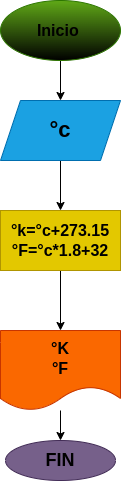

The diagram above was exported from draw.io. Its source (the exported page's mxGraphModel, read from the mxfile embedded in the PNG):
<mxGraphModel dx="662" dy="411" grid="1" gridSize="10" guides="1" tooltips="1" connect="1" arrows="1" fold="1" page="1" pageScale="1" pageWidth="1654" pageHeight="2336" math="0" shadow="0">
  <root>
    <mxCell id="0" />
    <mxCell id="1" parent="0" />
    <mxCell id="10" value="" style="edgeStyle=none;html=1;fontSize=17;" edge="1" parent="1" source="2" target="9">
      <mxGeometry relative="1" as="geometry" />
    </mxCell>
    <mxCell id="2" value="&lt;b&gt;&lt;font style=&quot;font-size: 16px;&quot;&gt;Inicio&amp;nbsp;&lt;/font&gt;&lt;/b&gt;" style="ellipse;whiteSpace=wrap;html=1;fillColor=#60a917;fontColor=#000000;strokeColor=#2D7600;gradientColor=default;" parent="1" vertex="1">
      <mxGeometry x="260" y="70" width="120" height="60" as="geometry" />
    </mxCell>
    <mxCell id="8" value="" style="edgeStyle=none;html=1;fontSize=17;" edge="1" parent="1" target="7">
      <mxGeometry relative="1" as="geometry">
        <mxPoint x="320" y="200" as="sourcePoint" />
      </mxGeometry>
    </mxCell>
    <mxCell id="12" value="" style="edgeStyle=none;html=1;fontSize=16;" edge="1" parent="1" source="7" target="11">
      <mxGeometry relative="1" as="geometry" />
    </mxCell>
    <mxCell id="7" value="&lt;b style=&quot;font-size: 16px;&quot;&gt;°k=°c+273.15&lt;br&gt;°F=°c*1.8+32&lt;/b&gt;" style="whiteSpace=wrap;html=1;fillColor=#e3c800;fontColor=#000000;strokeColor=#B09500;" vertex="1" parent="1">
      <mxGeometry x="260" y="280" width="120" height="60" as="geometry" />
    </mxCell>
    <mxCell id="9" value="&lt;b&gt;&lt;font style=&quot;font-size: 22px;&quot;&gt;°c&lt;/font&gt;&lt;/b&gt;" style="shape=parallelogram;perimeter=parallelogramPerimeter;whiteSpace=wrap;html=1;fixedSize=1;fillColor=#1ba1e2;fontColor=#000000;strokeColor=#006EAF;" vertex="1" parent="1">
      <mxGeometry x="260" y="170" width="120" height="60" as="geometry" />
    </mxCell>
    <mxCell id="14" value="" style="edgeStyle=none;html=1;fontSize=16;" edge="1" parent="1" source="11" target="13">
      <mxGeometry relative="1" as="geometry" />
    </mxCell>
    <mxCell id="11" value="&lt;b style=&quot;font-size: 16px;&quot;&gt;°K&lt;br&gt;°F&lt;/b&gt;" style="shape=document;whiteSpace=wrap;html=1;boundedLbl=1;fillColor=#fa6800;fontColor=#000000;strokeColor=#C73500;" vertex="1" parent="1">
      <mxGeometry x="260" y="400" width="120" height="80" as="geometry" />
    </mxCell>
    <mxCell id="13" value="&lt;b&gt;&lt;font style=&quot;font-size: 18px;&quot;&gt;FIN&lt;/font&gt;&lt;/b&gt;" style="ellipse;whiteSpace=wrap;html=1;fillColor=#76608a;fontColor=#000000;strokeColor=#432D57;" vertex="1" parent="1">
      <mxGeometry x="265" y="510" width="110" height="40" as="geometry" />
    </mxCell>
  </root>
</mxGraphModel>